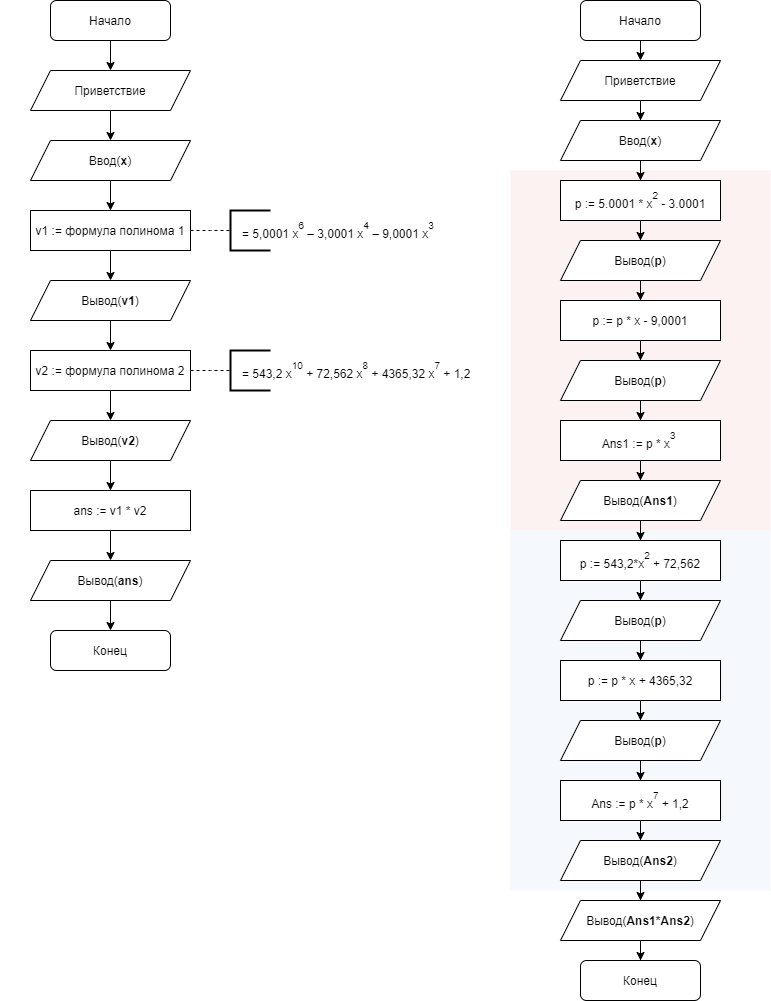

The diagram above was exported from draw.io. Its source (the exported page's mxGraphModel, read from the mxfile embedded in the PNG):
<mxGraphModel dx="1024" dy="592" grid="1" gridSize="10" guides="1" tooltips="1" connect="1" arrows="1" fold="1" page="1" pageScale="1" pageWidth="827" pageHeight="1169" math="0" shadow="0">
  <root>
    <mxCell id="0" />
    <mxCell id="1" parent="0" />
    <mxCell id="SSG54-8-Zbn_9U5gTW3a-83" value="" style="rounded=0;whiteSpace=wrap;html=1;fillColor=#f8cecc;strokeColor=none;opacity=25;" parent="1" vertex="1">
      <mxGeometry x="530" y="195" width="260" height="360" as="geometry" />
    </mxCell>
    <mxCell id="SSG54-8-Zbn_9U5gTW3a-82" value="" style="rounded=0;whiteSpace=wrap;html=1;fillColor=#dae8fc;strokeColor=none;opacity=25;" parent="1" vertex="1">
      <mxGeometry x="530" y="555" width="260" height="360" as="geometry" />
    </mxCell>
    <mxCell id="cGsR1YJAYJLzFULbFDWg-3" style="edgeStyle=orthogonalEdgeStyle;rounded=0;orthogonalLoop=1;jettySize=auto;html=1;entryX=0.5;entryY=0;entryDx=0;entryDy=0;" parent="1" source="cGsR1YJAYJLzFULbFDWg-1" target="cGsR1YJAYJLzFULbFDWg-2" edge="1">
      <mxGeometry relative="1" as="geometry" />
    </mxCell>
    <mxCell id="cGsR1YJAYJLzFULbFDWg-1" value="Начало" style="rounded=1;whiteSpace=wrap;html=1;" parent="1" vertex="1">
      <mxGeometry x="70" y="25" width="120" height="40" as="geometry" />
    </mxCell>
    <mxCell id="cGsR1YJAYJLzFULbFDWg-5" style="edgeStyle=orthogonalEdgeStyle;rounded=0;orthogonalLoop=1;jettySize=auto;html=1;entryX=0.5;entryY=0;entryDx=0;entryDy=0;" parent="1" source="cGsR1YJAYJLzFULbFDWg-2" target="cGsR1YJAYJLzFULbFDWg-4" edge="1">
      <mxGeometry relative="1" as="geometry" />
    </mxCell>
    <mxCell id="cGsR1YJAYJLzFULbFDWg-2" value="Приветствие" style="shape=parallelogram;perimeter=parallelogramPerimeter;whiteSpace=wrap;html=1;fixedSize=1;" parent="1" vertex="1">
      <mxGeometry x="50" y="95" width="160" height="40" as="geometry" />
    </mxCell>
    <mxCell id="SSG54-8-Zbn_9U5gTW3a-9" style="edgeStyle=orthogonalEdgeStyle;rounded=0;orthogonalLoop=1;jettySize=auto;html=1;entryX=0.5;entryY=0;entryDx=0;entryDy=0;endArrow=classic;endFill=1;" parent="1" source="cGsR1YJAYJLzFULbFDWg-4" target="cGsR1YJAYJLzFULbFDWg-6" edge="1">
      <mxGeometry relative="1" as="geometry" />
    </mxCell>
    <mxCell id="cGsR1YJAYJLzFULbFDWg-4" value="Ввод(&lt;b&gt;х&lt;/b&gt;)" style="shape=parallelogram;perimeter=parallelogramPerimeter;whiteSpace=wrap;html=1;fixedSize=1;" parent="1" vertex="1">
      <mxGeometry x="50" y="165" width="160" height="40" as="geometry" />
    </mxCell>
    <mxCell id="SSG54-8-Zbn_9U5gTW3a-1" style="edgeStyle=orthogonalEdgeStyle;rounded=0;orthogonalLoop=1;jettySize=auto;html=1;exitX=0.5;exitY=1;exitDx=0;exitDy=0;" parent="1" edge="1">
      <mxGeometry relative="1" as="geometry">
        <mxPoint x="150" y="385" as="sourcePoint" />
        <mxPoint x="150" y="385" as="targetPoint" />
      </mxGeometry>
    </mxCell>
    <mxCell id="SSG54-8-Zbn_9U5gTW3a-8" value="" style="group" parent="1" vertex="1" connectable="0">
      <mxGeometry x="20" y="235" width="480" height="45" as="geometry" />
    </mxCell>
    <mxCell id="cGsR1YJAYJLzFULbFDWg-6" value="v1 :&lt;span&gt;= формула полинома 1&lt;/span&gt;" style="rounded=0;whiteSpace=wrap;html=1;" parent="SSG54-8-Zbn_9U5gTW3a-8" vertex="1">
      <mxGeometry x="30" width="160" height="40" as="geometry" />
    </mxCell>
    <mxCell id="SSG54-8-Zbn_9U5gTW3a-7" value="" style="group" parent="SSG54-8-Zbn_9U5gTW3a-8" vertex="1" connectable="0">
      <mxGeometry x="200" width="280" height="45" as="geometry" />
    </mxCell>
    <mxCell id="cGsR1YJAYJLzFULbFDWg-7" value="&lt;p class=&quot;MsoNormal&quot;&gt;=&amp;nbsp;5,0001 x&lt;sup&gt;&lt;span style=&quot;vertical-align: super&quot;&gt;6&lt;/span&gt;&lt;/sup&gt;&amp;nbsp;– 3,0001 x&lt;sup&gt;&lt;span style=&quot;vertical-align: super&quot;&gt;4&lt;/span&gt;&lt;/sup&gt;&amp;nbsp;– 9,0001 x&lt;sup&gt;&lt;span style=&quot;vertical-align: super&quot;&gt;3&lt;/span&gt;&lt;/sup&gt;&lt;/p&gt;" style="text;html=1;align=left;verticalAlign=middle;resizable=0;points=[];autosize=1;strokeColor=none;fillColor=none;" parent="SSG54-8-Zbn_9U5gTW3a-7" vertex="1">
      <mxGeometry x="40" y="-5" width="210" height="50" as="geometry" />
    </mxCell>
    <mxCell id="SSG54-8-Zbn_9U5gTW3a-5" value="" style="strokeWidth=2;html=1;shape=mxgraph.flowchart.annotation_1;align=left;pointerEvents=1;" parent="SSG54-8-Zbn_9U5gTW3a-7" vertex="1">
      <mxGeometry x="30" width="40" height="40" as="geometry" />
    </mxCell>
    <mxCell id="SSG54-8-Zbn_9U5gTW3a-6" style="edgeStyle=orthogonalEdgeStyle;rounded=0;orthogonalLoop=1;jettySize=auto;html=1;entryX=0;entryY=0.5;entryDx=0;entryDy=0;entryPerimeter=0;dashed=1;endArrow=none;endFill=0;" parent="SSG54-8-Zbn_9U5gTW3a-8" source="cGsR1YJAYJLzFULbFDWg-6" target="SSG54-8-Zbn_9U5gTW3a-5" edge="1">
      <mxGeometry relative="1" as="geometry">
        <Array as="points">
          <mxPoint x="210" y="20" />
          <mxPoint x="210" y="20" />
        </Array>
      </mxGeometry>
    </mxCell>
    <mxCell id="SSG54-8-Zbn_9U5gTW3a-26" style="edgeStyle=orthogonalEdgeStyle;rounded=0;orthogonalLoop=1;jettySize=auto;html=1;entryX=0.5;entryY=0;entryDx=0;entryDy=0;endArrow=classic;endFill=1;" parent="1" source="SSG54-8-Zbn_9U5gTW3a-16" target="SSG54-8-Zbn_9U5gTW3a-19" edge="1">
      <mxGeometry relative="1" as="geometry" />
    </mxCell>
    <mxCell id="SSG54-8-Zbn_9U5gTW3a-16" value="Вывод(&lt;b&gt;v1&lt;/b&gt;)" style="shape=parallelogram;perimeter=parallelogramPerimeter;whiteSpace=wrap;html=1;fixedSize=1;" parent="1" vertex="1">
      <mxGeometry x="50" y="305" width="160" height="40" as="geometry" />
    </mxCell>
    <mxCell id="SSG54-8-Zbn_9U5gTW3a-17" style="edgeStyle=orthogonalEdgeStyle;rounded=0;orthogonalLoop=1;jettySize=auto;html=1;entryX=0.5;entryY=0;entryDx=0;entryDy=0;endArrow=classic;endFill=1;" parent="1" source="cGsR1YJAYJLzFULbFDWg-6" target="SSG54-8-Zbn_9U5gTW3a-16" edge="1">
      <mxGeometry relative="1" as="geometry" />
    </mxCell>
    <mxCell id="SSG54-8-Zbn_9U5gTW3a-18" value="" style="group" parent="1" vertex="1" connectable="0">
      <mxGeometry x="20" y="375" width="480" height="45" as="geometry" />
    </mxCell>
    <mxCell id="SSG54-8-Zbn_9U5gTW3a-19" value="v2 :&lt;span&gt;= формула полинома 2&lt;/span&gt;" style="rounded=0;whiteSpace=wrap;html=1;" parent="SSG54-8-Zbn_9U5gTW3a-18" vertex="1">
      <mxGeometry x="30" width="160" height="40" as="geometry" />
    </mxCell>
    <mxCell id="SSG54-8-Zbn_9U5gTW3a-20" value="" style="group" parent="SSG54-8-Zbn_9U5gTW3a-18" vertex="1" connectable="0">
      <mxGeometry x="200" width="280" height="45" as="geometry" />
    </mxCell>
    <mxCell id="SSG54-8-Zbn_9U5gTW3a-21" value="&lt;p class=&quot;MsoNormal&quot;&gt;= 543,2 x&lt;sup&gt;&lt;span style=&quot;vertical-align: super&quot;&gt;10&lt;/span&gt;&lt;/sup&gt;&amp;nbsp;+ 72,562 x&lt;sup&gt;&lt;span style=&quot;vertical-align: super&quot;&gt;8&lt;/span&gt;&lt;/sup&gt;&amp;nbsp;+ 4365,32 x&lt;sup&gt;&lt;span style=&quot;vertical-align: super&quot;&gt;7&lt;/span&gt;&lt;/sup&gt;&amp;nbsp;+ 1,2&lt;/p&gt;" style="text;html=1;align=left;verticalAlign=middle;resizable=0;points=[];autosize=1;strokeColor=none;fillColor=none;" parent="SSG54-8-Zbn_9U5gTW3a-20" vertex="1">
      <mxGeometry x="40" y="-5" width="240" height="50" as="geometry" />
    </mxCell>
    <mxCell id="SSG54-8-Zbn_9U5gTW3a-22" value="" style="strokeWidth=2;html=1;shape=mxgraph.flowchart.annotation_1;align=left;pointerEvents=1;" parent="SSG54-8-Zbn_9U5gTW3a-20" vertex="1">
      <mxGeometry x="30" width="40" height="40" as="geometry" />
    </mxCell>
    <mxCell id="SSG54-8-Zbn_9U5gTW3a-23" style="edgeStyle=orthogonalEdgeStyle;rounded=0;orthogonalLoop=1;jettySize=auto;html=1;entryX=0;entryY=0.5;entryDx=0;entryDy=0;entryPerimeter=0;dashed=1;endArrow=none;endFill=0;" parent="SSG54-8-Zbn_9U5gTW3a-18" source="SSG54-8-Zbn_9U5gTW3a-19" target="SSG54-8-Zbn_9U5gTW3a-22" edge="1">
      <mxGeometry relative="1" as="geometry">
        <Array as="points">
          <mxPoint x="210" y="20" />
          <mxPoint x="210" y="20" />
        </Array>
      </mxGeometry>
    </mxCell>
    <mxCell id="SSG54-8-Zbn_9U5gTW3a-29" style="edgeStyle=orthogonalEdgeStyle;rounded=0;orthogonalLoop=1;jettySize=auto;html=1;entryX=0.5;entryY=0;entryDx=0;entryDy=0;endArrow=classic;endFill=1;" parent="1" source="SSG54-8-Zbn_9U5gTW3a-24" target="SSG54-8-Zbn_9U5gTW3a-28" edge="1">
      <mxGeometry relative="1" as="geometry" />
    </mxCell>
    <mxCell id="SSG54-8-Zbn_9U5gTW3a-24" value="Вывод(&lt;b&gt;v2&lt;/b&gt;)" style="shape=parallelogram;perimeter=parallelogramPerimeter;whiteSpace=wrap;html=1;fixedSize=1;" parent="1" vertex="1">
      <mxGeometry x="50" y="445" width="160" height="40" as="geometry" />
    </mxCell>
    <mxCell id="SSG54-8-Zbn_9U5gTW3a-25" style="edgeStyle=orthogonalEdgeStyle;rounded=0;orthogonalLoop=1;jettySize=auto;html=1;entryX=0.5;entryY=0;entryDx=0;entryDy=0;endArrow=classic;endFill=1;" parent="1" source="SSG54-8-Zbn_9U5gTW3a-19" target="SSG54-8-Zbn_9U5gTW3a-24" edge="1">
      <mxGeometry relative="1" as="geometry" />
    </mxCell>
    <mxCell id="SSG54-8-Zbn_9U5gTW3a-32" style="edgeStyle=orthogonalEdgeStyle;rounded=0;orthogonalLoop=1;jettySize=auto;html=1;entryX=0.5;entryY=0;entryDx=0;entryDy=0;endArrow=classic;endFill=1;" parent="1" source="SSG54-8-Zbn_9U5gTW3a-28" target="SSG54-8-Zbn_9U5gTW3a-31" edge="1">
      <mxGeometry relative="1" as="geometry" />
    </mxCell>
    <mxCell id="SSG54-8-Zbn_9U5gTW3a-28" value="ans := v1 * v2" style="rounded=0;whiteSpace=wrap;html=1;" parent="1" vertex="1">
      <mxGeometry x="50" y="515" width="160" height="40" as="geometry" />
    </mxCell>
    <mxCell id="SSG54-8-Zbn_9U5gTW3a-34" style="edgeStyle=orthogonalEdgeStyle;rounded=0;orthogonalLoop=1;jettySize=auto;html=1;entryX=0.5;entryY=0;entryDx=0;entryDy=0;endArrow=classic;endFill=1;" parent="1" source="SSG54-8-Zbn_9U5gTW3a-31" target="SSG54-8-Zbn_9U5gTW3a-33" edge="1">
      <mxGeometry relative="1" as="geometry" />
    </mxCell>
    <mxCell id="SSG54-8-Zbn_9U5gTW3a-31" value="Вывод(&lt;b&gt;ans&lt;/b&gt;)" style="shape=parallelogram;perimeter=parallelogramPerimeter;whiteSpace=wrap;html=1;fixedSize=1;" parent="1" vertex="1">
      <mxGeometry x="50" y="585" width="160" height="40" as="geometry" />
    </mxCell>
    <mxCell id="SSG54-8-Zbn_9U5gTW3a-33" value="Конец" style="rounded=1;whiteSpace=wrap;html=1;" parent="1" vertex="1">
      <mxGeometry x="70" y="655" width="120" height="40" as="geometry" />
    </mxCell>
    <mxCell id="SSG54-8-Zbn_9U5gTW3a-40" style="edgeStyle=orthogonalEdgeStyle;rounded=0;orthogonalLoop=1;jettySize=auto;html=1;entryX=0.5;entryY=0;entryDx=0;entryDy=0;" parent="1" target="SSG54-8-Zbn_9U5gTW3a-43" edge="1">
      <mxGeometry relative="1" as="geometry">
        <mxPoint x="660" y="65" as="sourcePoint" />
      </mxGeometry>
    </mxCell>
    <mxCell id="SSG54-8-Zbn_9U5gTW3a-41" value="Начало" style="rounded=1;whiteSpace=wrap;html=1;" parent="1" vertex="1">
      <mxGeometry x="600" y="25" width="120" height="40" as="geometry" />
    </mxCell>
    <mxCell id="SSG54-8-Zbn_9U5gTW3a-42" style="edgeStyle=orthogonalEdgeStyle;rounded=0;orthogonalLoop=1;jettySize=auto;html=1;entryX=0.5;entryY=0;entryDx=0;entryDy=0;" parent="1" source="SSG54-8-Zbn_9U5gTW3a-43" target="SSG54-8-Zbn_9U5gTW3a-45" edge="1">
      <mxGeometry relative="1" as="geometry" />
    </mxCell>
    <mxCell id="SSG54-8-Zbn_9U5gTW3a-43" value="Приветствие" style="shape=parallelogram;perimeter=parallelogramPerimeter;whiteSpace=wrap;html=1;fixedSize=1;" parent="1" vertex="1">
      <mxGeometry x="580" y="85" width="160" height="40" as="geometry" />
    </mxCell>
    <mxCell id="SSG54-8-Zbn_9U5gTW3a-44" style="edgeStyle=orthogonalEdgeStyle;rounded=0;orthogonalLoop=1;jettySize=auto;html=1;entryX=0.5;entryY=0;entryDx=0;entryDy=0;endArrow=classic;endFill=1;" parent="1" source="SSG54-8-Zbn_9U5gTW3a-45" target="SSG54-8-Zbn_9U5gTW3a-46" edge="1">
      <mxGeometry relative="1" as="geometry" />
    </mxCell>
    <mxCell id="SSG54-8-Zbn_9U5gTW3a-45" value="Ввод(&lt;b&gt;х&lt;/b&gt;)" style="shape=parallelogram;perimeter=parallelogramPerimeter;whiteSpace=wrap;html=1;fixedSize=1;" parent="1" vertex="1">
      <mxGeometry x="580" y="145" width="160" height="40" as="geometry" />
    </mxCell>
    <mxCell id="SSG54-8-Zbn_9U5gTW3a-74" style="edgeStyle=orthogonalEdgeStyle;rounded=0;orthogonalLoop=1;jettySize=auto;html=1;entryX=0.5;entryY=0;entryDx=0;entryDy=0;endArrow=classic;endFill=1;" parent="1" source="SSG54-8-Zbn_9U5gTW3a-46" target="SSG54-8-Zbn_9U5gTW3a-51" edge="1">
      <mxGeometry relative="1" as="geometry" />
    </mxCell>
    <mxCell id="SSG54-8-Zbn_9U5gTW3a-46" value="p :=&amp;nbsp;5.0001 * x&lt;sup&gt;&lt;span style=&quot;vertical-align: super&quot;&gt;2&lt;/span&gt;&lt;/sup&gt;&amp;nbsp;- 3.0001" style="rounded=0;whiteSpace=wrap;html=1;" parent="1" vertex="1">
      <mxGeometry x="580" y="205" width="160" height="40" as="geometry" />
    </mxCell>
    <mxCell id="SSG54-8-Zbn_9U5gTW3a-55" style="edgeStyle=orthogonalEdgeStyle;rounded=0;orthogonalLoop=1;jettySize=auto;html=1;entryX=0.5;entryY=0;entryDx=0;entryDy=0;endArrow=classic;endFill=1;" parent="1" source="SSG54-8-Zbn_9U5gTW3a-51" target="SSG54-8-Zbn_9U5gTW3a-52" edge="1">
      <mxGeometry relative="1" as="geometry" />
    </mxCell>
    <mxCell id="SSG54-8-Zbn_9U5gTW3a-51" value="Вывод(&lt;b&gt;р&lt;/b&gt;)" style="shape=parallelogram;perimeter=parallelogramPerimeter;whiteSpace=wrap;html=1;fixedSize=1;" parent="1" vertex="1">
      <mxGeometry x="580" y="265" width="160" height="40" as="geometry" />
    </mxCell>
    <mxCell id="SSG54-8-Zbn_9U5gTW3a-78" style="edgeStyle=orthogonalEdgeStyle;rounded=0;orthogonalLoop=1;jettySize=auto;html=1;entryX=0.5;entryY=0;entryDx=0;entryDy=0;endArrow=classic;endFill=1;" parent="1" source="SSG54-8-Zbn_9U5gTW3a-52" target="SSG54-8-Zbn_9U5gTW3a-54" edge="1">
      <mxGeometry relative="1" as="geometry" />
    </mxCell>
    <mxCell id="SSG54-8-Zbn_9U5gTW3a-52" value="&lt;p class=&quot;MsoNormal&quot;&gt;p := p * x - 9,0001&lt;/p&gt;" style="rounded=0;whiteSpace=wrap;html=1;" parent="1" vertex="1">
      <mxGeometry x="580" y="325" width="160" height="40" as="geometry" />
    </mxCell>
    <mxCell id="SSG54-8-Zbn_9U5gTW3a-79" style="edgeStyle=orthogonalEdgeStyle;rounded=0;orthogonalLoop=1;jettySize=auto;html=1;entryX=0.5;entryY=0;entryDx=0;entryDy=0;endArrow=classic;endFill=1;" parent="1" source="SSG54-8-Zbn_9U5gTW3a-54" target="SSG54-8-Zbn_9U5gTW3a-56" edge="1">
      <mxGeometry relative="1" as="geometry" />
    </mxCell>
    <mxCell id="SSG54-8-Zbn_9U5gTW3a-54" value="Вывод(&lt;b&gt;р&lt;/b&gt;)" style="shape=parallelogram;perimeter=parallelogramPerimeter;whiteSpace=wrap;html=1;fixedSize=1;" parent="1" vertex="1">
      <mxGeometry x="580" y="385" width="160" height="40" as="geometry" />
    </mxCell>
    <mxCell id="SSG54-8-Zbn_9U5gTW3a-56" value="&lt;p class=&quot;MsoNormal&quot;&gt;Ans1 := p * x&lt;sup&gt;&lt;span style=&quot;vertical-align: super&quot;&gt;3&amp;nbsp;&lt;/span&gt;&lt;/sup&gt;&lt;sup&gt;&lt;span style=&quot;font-family: &amp;#34;times new roman&amp;#34; ; font-size: 14 0000pt ; vertical-align: super&quot;&gt;&lt;/span&gt;&lt;/sup&gt;&lt;/p&gt;" style="rounded=0;whiteSpace=wrap;html=1;" parent="1" vertex="1">
      <mxGeometry x="580" y="445" width="160" height="40" as="geometry" />
    </mxCell>
    <mxCell id="SSG54-8-Zbn_9U5gTW3a-57" style="edgeStyle=orthogonalEdgeStyle;rounded=0;orthogonalLoop=1;jettySize=auto;html=1;entryX=0.5;entryY=0;entryDx=0;entryDy=0;endArrow=classic;endFill=1;" parent="1" source="SSG54-8-Zbn_9U5gTW3a-56" target="SSG54-8-Zbn_9U5gTW3a-58" edge="1">
      <mxGeometry relative="1" as="geometry">
        <mxPoint x="660" y="585.0000000000001" as="targetPoint" />
      </mxGeometry>
    </mxCell>
    <mxCell id="SSG54-8-Zbn_9U5gTW3a-71" style="edgeStyle=orthogonalEdgeStyle;rounded=0;orthogonalLoop=1;jettySize=auto;html=1;endArrow=classic;endFill=1;" parent="1" source="SSG54-8-Zbn_9U5gTW3a-58" target="SSG54-8-Zbn_9U5gTW3a-60" edge="1">
      <mxGeometry relative="1" as="geometry" />
    </mxCell>
    <mxCell id="SSG54-8-Zbn_9U5gTW3a-58" value="Вывод(&lt;b&gt;Ans1&lt;/b&gt;)" style="shape=parallelogram;perimeter=parallelogramPerimeter;whiteSpace=wrap;html=1;fixedSize=1;" parent="1" vertex="1">
      <mxGeometry x="580" y="505" width="160" height="40" as="geometry" />
    </mxCell>
    <mxCell id="SSG54-8-Zbn_9U5gTW3a-60" value="&lt;p class=&quot;MsoNormal&quot;&gt;p := 543,2*x&lt;sup&gt;&lt;span style=&quot;vertical-align: super&quot;&gt;2&lt;/span&gt;&lt;/sup&gt;&amp;nbsp;+ 72,562&lt;/p&gt;" style="rounded=0;whiteSpace=wrap;html=1;" parent="1" vertex="1">
      <mxGeometry x="580" y="565" width="160" height="40" as="geometry" />
    </mxCell>
    <mxCell id="SSG54-8-Zbn_9U5gTW3a-61" style="edgeStyle=orthogonalEdgeStyle;rounded=0;orthogonalLoop=1;jettySize=auto;html=1;entryX=0.5;entryY=0;entryDx=0;entryDy=0;endArrow=classic;endFill=1;" parent="1" source="SSG54-8-Zbn_9U5gTW3a-60" target="SSG54-8-Zbn_9U5gTW3a-63" edge="1">
      <mxGeometry relative="1" as="geometry">
        <mxPoint x="660" y="725" as="targetPoint" />
      </mxGeometry>
    </mxCell>
    <mxCell id="SSG54-8-Zbn_9U5gTW3a-62" style="edgeStyle=orthogonalEdgeStyle;rounded=0;orthogonalLoop=1;jettySize=auto;html=1;entryX=0.5;entryY=0;entryDx=0;entryDy=0;endArrow=classic;endFill=1;" parent="1" source="SSG54-8-Zbn_9U5gTW3a-63" target="SSG54-8-Zbn_9U5gTW3a-64" edge="1">
      <mxGeometry relative="1" as="geometry" />
    </mxCell>
    <mxCell id="SSG54-8-Zbn_9U5gTW3a-63" value="Вывод(&lt;b&gt;р&lt;/b&gt;)" style="shape=parallelogram;perimeter=parallelogramPerimeter;whiteSpace=wrap;html=1;fixedSize=1;" parent="1" vertex="1">
      <mxGeometry x="580" y="625" width="160" height="40" as="geometry" />
    </mxCell>
    <mxCell id="SSG54-8-Zbn_9U5gTW3a-64" value="&lt;p class=&quot;MsoNormal&quot;&gt;p := p * x + 4365,32&lt;/p&gt;" style="rounded=0;whiteSpace=wrap;html=1;" parent="1" vertex="1">
      <mxGeometry x="580" y="685" width="160" height="40" as="geometry" />
    </mxCell>
    <mxCell id="SSG54-8-Zbn_9U5gTW3a-65" style="edgeStyle=orthogonalEdgeStyle;rounded=0;orthogonalLoop=1;jettySize=auto;html=1;endArrow=classic;endFill=1;entryX=0.5;entryY=0;entryDx=0;entryDy=0;" parent="1" source="SSG54-8-Zbn_9U5gTW3a-64" target="SSG54-8-Zbn_9U5gTW3a-67" edge="1">
      <mxGeometry relative="1" as="geometry">
        <mxPoint x="660" y="885" as="targetPoint" />
      </mxGeometry>
    </mxCell>
    <mxCell id="SSG54-8-Zbn_9U5gTW3a-66" style="edgeStyle=orthogonalEdgeStyle;rounded=0;orthogonalLoop=1;jettySize=auto;html=1;entryX=0.5;entryY=0;entryDx=0;entryDy=0;endArrow=classic;endFill=1;" parent="1" source="SSG54-8-Zbn_9U5gTW3a-67" target="SSG54-8-Zbn_9U5gTW3a-68" edge="1">
      <mxGeometry relative="1" as="geometry" />
    </mxCell>
    <mxCell id="SSG54-8-Zbn_9U5gTW3a-67" value="Вывод(&lt;b&gt;р&lt;/b&gt;)" style="shape=parallelogram;perimeter=parallelogramPerimeter;whiteSpace=wrap;html=1;fixedSize=1;" parent="1" vertex="1">
      <mxGeometry x="580" y="745" width="160" height="40" as="geometry" />
    </mxCell>
    <mxCell id="SSG54-8-Zbn_9U5gTW3a-68" value="&lt;p class=&quot;MsoNormal&quot;&gt;Ans := p * x&lt;sup&gt;&lt;span style=&quot;vertical-align: super&quot;&gt;7&lt;/span&gt;&lt;/sup&gt;&amp;nbsp;+ 1,2&lt;/p&gt;" style="rounded=0;whiteSpace=wrap;html=1;" parent="1" vertex="1">
      <mxGeometry x="580" y="805" width="160" height="40" as="geometry" />
    </mxCell>
    <mxCell id="SSG54-8-Zbn_9U5gTW3a-69" style="edgeStyle=orthogonalEdgeStyle;rounded=0;orthogonalLoop=1;jettySize=auto;html=1;endArrow=classic;endFill=1;entryX=0.5;entryY=0;entryDx=0;entryDy=0;" parent="1" source="SSG54-8-Zbn_9U5gTW3a-68" target="SSG54-8-Zbn_9U5gTW3a-70" edge="1">
      <mxGeometry relative="1" as="geometry">
        <mxPoint x="670" y="995" as="targetPoint" />
      </mxGeometry>
    </mxCell>
    <mxCell id="SSG54-8-Zbn_9U5gTW3a-73" style="edgeStyle=orthogonalEdgeStyle;rounded=0;orthogonalLoop=1;jettySize=auto;html=1;entryX=0.5;entryY=0;entryDx=0;entryDy=0;endArrow=classic;endFill=1;" parent="1" source="SSG54-8-Zbn_9U5gTW3a-70" target="SSG54-8-Zbn_9U5gTW3a-72" edge="1">
      <mxGeometry relative="1" as="geometry" />
    </mxCell>
    <mxCell id="SSG54-8-Zbn_9U5gTW3a-70" value="Вывод(&lt;b&gt;Ans2&lt;/b&gt;)" style="shape=parallelogram;perimeter=parallelogramPerimeter;whiteSpace=wrap;html=1;fixedSize=1;" parent="1" vertex="1">
      <mxGeometry x="580" y="865" width="160" height="40" as="geometry" />
    </mxCell>
    <mxCell id="SSG54-8-Zbn_9U5gTW3a-81" style="edgeStyle=orthogonalEdgeStyle;rounded=0;orthogonalLoop=1;jettySize=auto;html=1;entryX=0.5;entryY=0;entryDx=0;entryDy=0;endArrow=classic;endFill=1;" parent="1" source="SSG54-8-Zbn_9U5gTW3a-72" target="SSG54-8-Zbn_9U5gTW3a-80" edge="1">
      <mxGeometry relative="1" as="geometry" />
    </mxCell>
    <mxCell id="SSG54-8-Zbn_9U5gTW3a-72" value="Вывод(&lt;b&gt;Ans1*Ans2&lt;/b&gt;)" style="shape=parallelogram;perimeter=parallelogramPerimeter;whiteSpace=wrap;html=1;fixedSize=1;" parent="1" vertex="1">
      <mxGeometry x="580" y="925" width="160" height="40" as="geometry" />
    </mxCell>
    <mxCell id="SSG54-8-Zbn_9U5gTW3a-80" value="Конец" style="rounded=1;whiteSpace=wrap;html=1;" parent="1" vertex="1">
      <mxGeometry x="600" y="985" width="120" height="40" as="geometry" />
    </mxCell>
  </root>
</mxGraphModel>